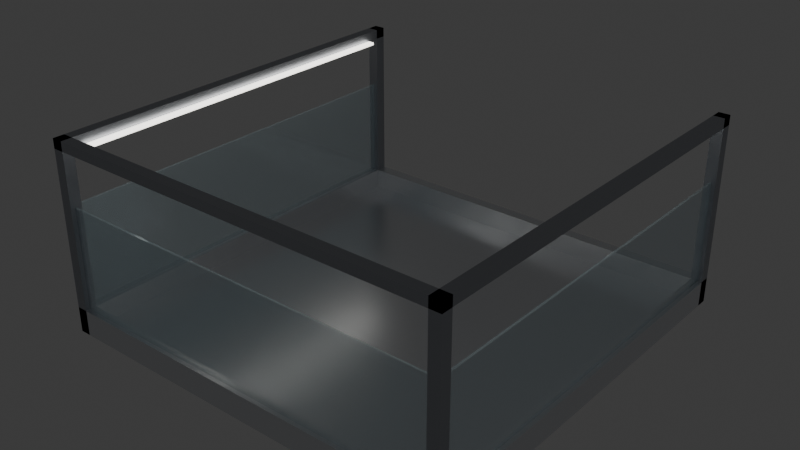 # Source: WChewsBay_02.blend  (saved by Blender 5.4.0; exported with 4.5.12 LTS)
import bpy
from mathutils import Matrix  # noqa: F401  (used for matrix-valued properties, if any)

bpy.ops.wm.read_factory_settings(use_empty=True)
scene = bpy.context.scene
scene.name = 'Scene'

# ---- collections
col_collection = bpy.data.collections.new('Collection'); scene.collection.children.link(col_collection)
col_wchewsbay = bpy.data.collections.new('WChewsBay'); scene.collection.children.link(col_wchewsbay)

# ---- materials (node trees are filled in below, after node groups)
mat_wc_steel = bpy.data.materials.new('Wc_Steel')
mat_wc_steel.diffuse_color = (0.8, 0.82, 0.85, 1.0)
mat_wc_steeldark = bpy.data.materials.new('Wc_SteelDark')
mat_wc_steeldark.diffuse_color = (0.42, 0.44, 0.48, 1.0)
mat_wc_glass = bpy.data.materials.new('Wc_Glass')
mat_wc_glass.diffuse_color = (0.62, 0.8, 0.88, 0.3)
mat_wc_glowwhite = bpy.data.materials.new('Wc_GlowWhite')
mat_wc_glowwhite.diffuse_color = (1.0, 0.98, 0.94, 1.0)

# ---- material node trees
mat_wc_steel.use_nodes = True; mat_wc_steel.node_tree.nodes.clear()
_N = mat_wc_steel.node_tree.nodes; _L = mat_wc_steel.node_tree.links
n0 = _N.new('ShaderNodeBsdfPrincipled'); n0.name = 'Principled BSDF'; n0.location = (-200, 100)
n0.inputs[0].default_value = (0.8, 0.82, 0.85, 1.0)
n0.inputs[1].default_value = 0.9
n0.inputs[2].default_value = 0.28
n0.inputs[10].default_value = 0.005
n1 = _N.new('ShaderNodeOutputMaterial'); n1.name = 'Material Output'; n1.location = (200, 100)
_L.new(n0.outputs[0], n1.inputs[0])
n1.is_active_output = True
mat_wc_steeldark.use_nodes = True; mat_wc_steeldark.node_tree.nodes.clear()
_N = mat_wc_steeldark.node_tree.nodes; _L = mat_wc_steeldark.node_tree.links
n0 = _N.new('ShaderNodeBsdfPrincipled'); n0.name = 'Principled BSDF'; n0.location = (-200, 100)
n0.inputs[0].default_value = (0.42, 0.44, 0.48, 1.0)
n0.inputs[1].default_value = 0.85
n0.inputs[2].default_value = 0.35
n0.inputs[10].default_value = 0.005
n1 = _N.new('ShaderNodeOutputMaterial'); n1.name = 'Material Output'; n1.location = (200, 100)
_L.new(n0.outputs[0], n1.inputs[0])
n1.is_active_output = True
mat_wc_glass.use_nodes = True; mat_wc_glass.node_tree.nodes.clear()
_N = mat_wc_glass.node_tree.nodes; _L = mat_wc_glass.node_tree.links
n0 = _N.new('ShaderNodeBsdfPrincipled'); n0.name = 'Principled BSDF'; n0.location = (-200, 100)
n0.inputs[0].default_value = (0.62, 0.8, 0.88, 1.0)
n0.inputs[1].default_value = 0.2
n0.inputs[2].default_value = 0.1
n0.inputs[4].default_value = 0.3
n0.inputs[10].default_value = 0.005
n1 = _N.new('ShaderNodeOutputMaterial'); n1.name = 'Material Output'; n1.location = (200, 100)
_L.new(n0.outputs[0], n1.inputs[0])
n1.is_active_output = True
mat_wc_glowwhite.use_nodes = True; mat_wc_glowwhite.node_tree.nodes.clear()
_N = mat_wc_glowwhite.node_tree.nodes; _L = mat_wc_glowwhite.node_tree.links
n0 = _N.new('ShaderNodeBsdfPrincipled'); n0.name = 'Principled BSDF'; n0.location = (-200, 100)
n0.inputs[0].default_value = (1.0, 0.98, 0.94, 1.0)
n0.inputs[2].default_value = 0.6
n0.inputs[10].default_value = 0.005
n0.inputs[27].default_value = (1.0, 0.97, 0.9, 1.0)
n0.inputs[28].default_value = 3.0
n1 = _N.new('ShaderNodeOutputMaterial'); n1.name = 'Material Output'; n1.location = (200, 100)
_L.new(n0.outputs[0], n1.inputs[0])
n1.is_active_output = True

# ---- world
world_world = bpy.data.worlds.new('World'); scene.world = world_world
world_world.use_nodes = True; world_world.node_tree.nodes.clear()
_N = world_world.node_tree.nodes; _L = world_world.node_tree.links
n0 = _N.new('ShaderNodeOutputWorld'); n0.name = 'World Output'; n0.location = (200, 100)
n1 = _N.new('ShaderNodeBackground'); n1.name = 'Background'; n1.location = (-200, 100)
n1.inputs[0].default_value = (0.05088, 0.05088, 0.05088, 1.0)
_L.new(n1.outputs[0], n0.inputs[0])
n0.is_active_output = True
world_world.color = (0.05088, 0.05088, 0.05088)
world_world.sun_shadow_jitter_overblur = 0.0

# ---- meshes
me_wcbay_tray = bpy.data.meshes.new('WcBay_Tray')
me_wcbay_tray.from_pydata([(-13.0, -13.0, -0.8), (-13.0, -13.0, -0.5), (-13.0, 13.0, -0.8), (-13.0, 13.0, -0.5), (13.0, -13.0, -0.8), (13.0, -13.0, -0.5), (13.0, 13.0, -0.8), (13.0, 13.0, -0.5), (-13.0, -13.0, 0.8), (-13.0, -12.3, -0.5), (-13.0, -12.3, 0.8), (13.0, -13.0, 0.8), (13.0, -12.3, -0.5), (13.0, -12.3, 0.8), (-13.0, 12.3, -0.5), (-13.0, 12.3, 0.8), (-13.0, 13.0, 0.8), (13.0, 12.3, -0.5), (13.0, 12.3, 0.8), (13.0, 13.0, 0.8), (-12.3, -12.3, -0.5), (-12.3, -12.3, 0.8), (-12.3, 12.3, -0.5), (-12.3, 12.3, 0.8), (12.3, -12.3, -0.5), (12.3, -12.3, 0.8), (12.3, 12.3, -0.5), (12.3, 12.3, 0.8)], [], [(0, 1, 3, 2), (2, 3, 7, 6), (6, 7, 5, 4), (4, 5, 1, 0), (2, 6, 4, 0), (7, 3, 1, 5), (1, 8, 10, 9), (9, 10, 13, 12), (12, 13, 11, 5), (5, 11, 8, 1), (9, 12, 5, 1), (13, 10, 8, 11), (14, 15, 16, 3), (3, 16, 19, 7), (7, 19, 18, 17), (17, 18, 15, 14), (3, 7, 17, 14), (19, 16, 15, 18), (9, 10, 15, 14), (14, 15, 23, 22), (22, 23, 21, 20), (20, 21, 10, 9), (14, 22, 20, 9), (23, 15, 10, 21), (24, 25, 27, 26), (26, 27, 18, 17), (17, 18, 13, 12), (12, 13, 25, 24), (26, 17, 12, 24), (18, 27, 25, 13)])
me_wcbay_tray.materials.append(mat_wc_steel)
me_wcbay_tray.update()
me_wcbay_frame = bpy.data.meshes.new('WcBay_Frame')
me_wcbay_frame.from_pydata([(-13.0, -13.0, -6.0), (-13.0, -13.0, 6.0), (-13.0, -12.3, -6.0), (-13.0, -12.3, 6.0), (-12.3, -13.0, -6.0), (-12.3, -13.0, 6.0), (-12.3, -12.3, -6.0), (-12.3, -12.3, 6.0), (-13.0, 12.3, -6.0), (-13.0, 12.3, 6.0), (-13.0, 13.0, -6.0), (-13.0, 13.0, 6.0), (-12.3, 12.3, -6.0), (-12.3, 12.3, 6.0), (-12.3, 13.0, -6.0), (-12.3, 13.0, 6.0), (12.3, -13.0, -6.0), (12.3, -13.0, 6.0), (12.3, -12.3, -6.0), (12.3, -12.3, 6.0), (13.0, -13.0, -6.0), (13.0, -13.0, 6.0), (13.0, -12.3, -6.0), (13.0, -12.3, 6.0), (12.3, 12.3, -6.0), (12.3, 12.3, 6.0), (12.3, 13.0, -6.0), (12.3, 13.0, 6.0), (13.0, 12.3, -6.0), (13.0, 12.3, 6.0), (13.0, 13.0, -6.0), (13.0, 13.0, 6.0), (-13.0, -13.0, 5.4), (-13.0, -12.3, 5.4), (13.0, -13.0, 5.4), (13.0, -12.3, 5.4), (-13.0, 13.0, 5.4), (-12.3, -13.0, 5.4), (-12.3, 13.0, 5.4), (12.3, -13.0, 5.4), (12.3, 13.0, 5.4), (13.0, 13.0, 5.4)], [], [(0, 1, 3, 2), (2, 3, 7, 6), (6, 7, 5, 4), (4, 5, 1, 0), (2, 6, 4, 0), (7, 3, 1, 5), (8, 9, 11, 10), (10, 11, 15, 14), (14, 15, 13, 12), (12, 13, 9, 8), (10, 14, 12, 8), (15, 11, 9, 13), (16, 17, 19, 18), (18, 19, 23, 22), (22, 23, 21, 20), (20, 21, 17, 16), (18, 22, 20, 16), (23, 19, 17, 21), (24, 25, 27, 26), (26, 27, 31, 30), (30, 31, 29, 28), (28, 29, 25, 24), (26, 30, 28, 24), (31, 27, 25, 29), (32, 1, 3, 33), (33, 3, 23, 35), (35, 23, 21, 34), (34, 21, 1, 32), (33, 35, 34, 32), (23, 3, 1, 21), (32, 1, 11, 36), (36, 11, 15, 38), (38, 15, 5, 37), (37, 5, 1, 32), (36, 38, 37, 32), (15, 11, 1, 5), (39, 17, 27, 40), (40, 27, 31, 41), (41, 31, 21, 34), (34, 21, 17, 39), (40, 41, 34, 39), (31, 27, 17, 21)])
me_wcbay_frame.materials.append(mat_wc_steeldark)
me_wcbay_frame.update()
me_wcbay_glass = bpy.data.meshes.new('WcBay_Glass')
me_wcbay_glass.from_pydata([(-12.3, -12.52, -3.2), (-12.3, -12.52, 3.2), (-12.3, -12.38, -3.2), (-12.3, -12.38, 3.2), (12.3, -12.52, -3.2), (12.3, -12.52, 3.2), (12.3, -12.38, -3.2), (12.3, -12.38, 3.2), (-12.75, -12.08, -3.2), (-12.75, -12.08, 3.2), (-12.75, 12.52, -3.2), (-12.75, 12.52, 3.2), (-12.6, -12.08, -3.2), (-12.6, -12.08, 3.2), (-12.6, 12.52, -3.2), (-12.6, 12.52, 3.2), (12.6, -12.08, -3.2), (12.6, -12.08, 3.2), (12.6, 12.52, -3.2), (12.6, 12.52, 3.2), (12.75, -12.08, -3.2), (12.75, -12.08, 3.2), (12.75, 12.52, -3.2), (12.75, 12.52, 3.2)], [], [(0, 1, 3, 2), (2, 3, 7, 6), (6, 7, 5, 4), (4, 5, 1, 0), (2, 6, 4, 0), (7, 3, 1, 5), (8, 9, 11, 10), (10, 11, 15, 14), (14, 15, 13, 12), (12, 13, 9, 8), (10, 14, 12, 8), (15, 11, 9, 13), (16, 17, 19, 18), (18, 19, 23, 22), (22, 23, 21, 20), (20, 21, 17, 16), (18, 22, 20, 16), (23, 19, 17, 21)])
me_wcbay_glass.materials.append(mat_wc_glass)
me_wcbay_glass.update()
me_wcbay_lights = bpy.data.meshes.new('WcBay_Lights')
me_wcbay_lights.from_pydata([(-11.5, -11.9, -0.08), (-11.5, -11.9, 0.08), (-11.5, -11.5, -0.08), (-11.5, -11.5, 0.08), (11.5, -11.9, -0.08), (11.5, -11.9, 0.08), (11.5, -11.5, -0.08), (11.5, -11.5, 0.08), (-12.3, -11.1, -0.08), (-12.3, -11.1, 0.08), (-12.3, 11.9, -0.08), (-12.3, 11.9, 0.08), (-11.9, -11.1, -0.08), (-11.9, -11.1, 0.08), (-11.9, 11.9, -0.08), (-11.9, 11.9, 0.08), (11.9, -11.1, -0.08), (11.9, -11.1, 0.08), (11.9, 11.9, -0.08), (11.9, 11.9, 0.08), (12.3, -11.1, -0.08), (12.3, -11.1, 0.08), (12.3, 11.9, -0.08), (12.3, 11.9, 0.08)], [], [(0, 1, 3, 2), (2, 3, 7, 6), (6, 7, 5, 4), (4, 5, 1, 0), (2, 6, 4, 0), (7, 3, 1, 5), (8, 9, 11, 10), (10, 11, 15, 14), (14, 15, 13, 12), (12, 13, 9, 8), (10, 14, 12, 8), (15, 11, 9, 13), (16, 17, 19, 18), (18, 19, 23, 22), (22, 23, 21, 20), (20, 21, 17, 16), (18, 22, 20, 16), (23, 19, 17, 21)])
me_wcbay_lights.materials.append(mat_wc_glowwhite)
me_wcbay_lights.update()

# ---- objects
ob_wcbay_tray = bpy.data.objects.new('WcBay_Tray', me_wcbay_tray)
ob_wcbay_frame = bpy.data.objects.new('WcBay_Frame', me_wcbay_frame)
ob_wcbay_glass = bpy.data.objects.new('WcBay_Glass', me_wcbay_glass)
ob_wcbay_lights = bpy.data.objects.new('WcBay_Lights', me_wcbay_lights)

# ---- transforms, parenting, visibility, modifiers, constraints
ob_wcbay_tray.location = (0.0, 0.0, 0.8)
ob_wcbay_frame.location = (0.0, 0.0, 6.0)
ob_wcbay_glass.location = (0.0, -0.225, 4.8)
ob_wcbay_lights.location = (0.0, -0.4, 11.32)

# ---- collection membership
col_wchewsbay.objects.link(ob_wcbay_tray)
col_wchewsbay.objects.link(ob_wcbay_frame)
col_wchewsbay.objects.link(ob_wcbay_glass)
col_wchewsbay.objects.link(ob_wcbay_lights)

# ---- scene / render settings (as saved in the file)
scene.frame_start = 1; scene.frame_end = 250; scene.frame_set(1)
scene.render.engine = 'BLENDER_EEVEE_NEXT'
scene.render.bake_bias = 0.0
scene.render.bake_samples = 0
scene.render.compositor_device = 'GPU'
scene.eevee.use_volume_custom_range = False
scene.eevee.fast_gi_thickness_near = 0.1
scene.eevee.fast_gi_thickness_far = 0.0
scene.eevee.ray_tracing_options.screen_trace_thickness = 0.1
bpy.context.view_layer.update()

# ---- added for rendering (the .blend has no active camera): camera
cam_auto = bpy.data.cameras.new('AutoCamera')
cam_auto.lens = 50.0
cam_auto.sensor_width = 36.0
cam_auto.clip_end = 1000.0
ob_auto_camera = bpy.data.objects.new('AutoCamera', cam_auto)
scene.collection.objects.link(ob_auto_camera)
ob_auto_camera.location = (35.786, -42.9432, 34.6288)
ob_auto_camera.rotation_euler = (1.09748, -7.21219e-08, 0.694738)
scene.camera = ob_auto_camera
bpy.context.view_layer.update()
